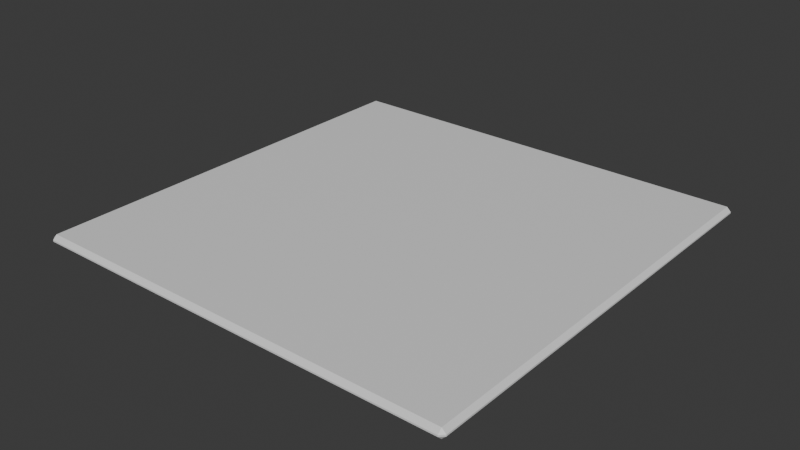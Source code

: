 # Source: Dice_Face.blend  (saved by Blender 4.3.34; exported with 4.5.12 LTS)
import bpy
from mathutils import Matrix  # noqa: F401  (used for matrix-valued properties, if any)

bpy.ops.wm.read_factory_settings(use_empty=True)
scene = bpy.context.scene
scene.name = 'Scene'

# ---- collections
col_collection = bpy.data.collections.new('Collection'); scene.collection.children.link(col_collection)

# ---- materials (node trees are filled in below, after node groups)
mat_dice = bpy.data.materials.new('Dice')
mat_dice_edge = bpy.data.materials.new('Dice Edge')

# ---- material node trees
mat_dice.use_nodes = True; mat_dice.node_tree.nodes.clear()
_N = mat_dice.node_tree.nodes; _L = mat_dice.node_tree.links
n0 = _N.new('ShaderNodeBsdfPrincipled'); n0.name = 'Principled BSDF'; n0.location = (10, 300)
n1 = _N.new('ShaderNodeOutputMaterial'); n1.name = 'Material Output'; n1.location = (300, 300)
_L.new(n0.outputs[0], n1.inputs[0])
n1.is_active_output = True
mat_dice_edge.use_nodes = True; mat_dice_edge.node_tree.nodes.clear()
_N = mat_dice_edge.node_tree.nodes; _L = mat_dice_edge.node_tree.links
n0 = _N.new('ShaderNodeBsdfPrincipled'); n0.name = 'Principled BSDF'; n0.location = (10, 300)
n1 = _N.new('ShaderNodeOutputMaterial'); n1.name = 'Material Output'; n1.location = (300, 300)
_L.new(n0.outputs[0], n1.inputs[0])
n1.is_active_output = True

# ---- world
world_world = bpy.data.worlds.new('World'); scene.world = world_world
world_world.use_nodes = True; world_world.node_tree.nodes.clear()
_N = world_world.node_tree.nodes; _L = world_world.node_tree.links
n0 = _N.new('ShaderNodeOutputWorld'); n0.name = 'World Output'; n0.location = (300, 300)
n1 = _N.new('ShaderNodeBackground'); n1.name = 'Background'; n1.location = (10, 300)
n1.inputs[0].default_value = (0.05088, 0.05088, 0.05088, 1.0)
_L.new(n1.outputs[0], n0.inputs[0])
n0.is_active_output = True
world_world.color = (0.05088, 0.05088, 0.05088)
world_world.sun_shadow_jitter_overblur = 0.0

# ---- meshes
me_plane_001 = bpy.data.meshes.new('Plane.001')
me_plane_001.from_pydata([(-0.75, -1.486, -0.002629), (-0.6613, -1.411, -0.01653), (-0.7361, -1.5, -0.002629), (0.7361, -1.5, -0.002629), (0.6613, -1.411, -0.01653), (0.75, -1.486, -0.002629), (-0.75, -0.0139, -0.002629), (-0.7361, 0.0, -0.002629), (-0.6613, -0.08869, -0.01653), (0.75, -0.0139, -0.002629), (0.6613, -0.08869, -0.01653), (0.7361, 0.0, -0.002629), (-0.75, -1.486, 0.002629), (-0.7361, -1.5, 0.002629), (-0.7361, -1.486, 0.01653), (0.7361, -1.5, 0.002629), (0.75, -1.486, 0.002629), (0.7361, -1.486, 0.01653), (-0.75, -0.0139, 0.002629), (-0.7361, -0.0139, 0.01653), (-0.7361, 0.0, 0.002629), (0.75, -0.0139, 0.002629), (0.7361, 0.0, 0.002629), (0.7361, -0.0139, 0.01653), (-0.7361, -0.0139, -0.01653), (-0.7361, -1.486, -0.01653), (0.7361, -1.486, -0.01653), (0.7361, -0.0139, -0.01653), (-0.6613, -0.08869, 0.01361), (-0.6613, -1.411, 0.01361), (0.6613, -1.411, 0.01361), (0.6613, -0.08869, 0.01361)], [], [(2, 3, 15, 13), (11, 7, 20, 22), (10, 4, 30, 31), (14, 17, 23, 19), (5, 9, 21, 16), (0, 25, 2), (3, 26, 5), (6, 7, 24), (9, 27, 11), (12, 13, 14), (15, 16, 17), (18, 19, 20), (21, 22, 23), (24, 25, 0, 6), (25, 26, 3, 2), (26, 27, 9, 5), (27, 24, 7, 11), (18, 12, 14, 19), (13, 15, 17, 14), (16, 21, 23, 17), (22, 20, 19, 23), (11, 22, 21, 9), (15, 3, 5, 16), (2, 13, 12, 0), (20, 7, 6, 18), (6, 0, 12, 18), (8, 1, 25, 24), (1, 4, 26, 25), (4, 10, 27, 26), (10, 8, 24, 27), (29, 28, 31, 30), (1, 8, 28, 29), (8, 10, 31, 28), (4, 1, 29, 30)])
me_plane_001.polygons.foreach_set('material_index', [1, 1, 1, 1, 1, 1, 1, 1, 1, 1, 1, 1, 1, 1, 1, 1, 1, 1, 1, 1, 1, 1, 1, 1, 1, 1, 1, 1, 1, 1, 0, 1, 1, 1])
_uv = me_plane_001.uv_layers.new(name='UVMap')
_uv.uv.foreach_set('vector', [0.009265, 0.0, 0.9907, 0.0, 0.9907, 0.0, 0.009265, 0.0, 0.9907, 1.0, 0.009265, 1.0, 0.009265, 1.0, 0.9907, 1.0, 0.9409, 0.9409, 0.9409, 0.05912, 0.9409, 0.05912, 0.9409, 0.9409, 0.009265, 0.009265, 0.9907, 0.009265, 0.9907, 0.9907, 0.009265, 0.9907, 1.0, 0.009265, 1.0, 0.9907, 1.0, 0.9907, 1.0, 0.009265, 0.0, 0.009265, 0.009265, 0.009265, 0.009265, 0.0, 0.9907, 0.0, 0.9907, 0.009265, 1.0, 0.009265, 0.0, 0.9907, 0.009265, 1.0, 0.009265, 0.9907, 1.0, 0.9907, 0.9907, 0.9907, 0.9907, 1.0, 0.0, 0.009265, 0.009265, 0.0, 0.009265, 0.009265, 0.9907, 0.0, 1.0, 0.009265, 0.9907, 0.009265, 0.0, 0.9907, 0.009265, 0.9907, 0.009265, 1.0, 1.0, 0.9907, 0.9907, 1.0, 0.9907, 0.9907, 0.009265, 0.9907, 0.009265, 0.009265, 0.0, 0.009265, 0.0, 0.9907, 0.009265, 0.009265, 0.9907, 0.009265, 0.9907, 0.0, 0.009265, 0.0, 0.9907, 0.009265, 0.9907, 0.9907, 1.0, 0.9907, 1.0, 0.009265, 0.9907, 0.9907, 0.009265, 0.9907, 0.009265, 1.0, 0.9907, 1.0, 0.0, 0.9907, 0.0, 0.009265, 0.009265, 0.009265, 0.009265, 0.9907, 0.009265, 0.0, 0.9907, 0.0, 0.9907, 0.009265, 0.009265, 0.009265, 1.0, 0.009265, 1.0, 0.9907, 0.9907, 0.9907, 0.9907, 0.009265, 0.9907, 1.0, 0.009265, 1.0, 0.009265, 0.9907, 0.9907, 0.9907, 0.9907, 1.0, 0.9907, 1.0, 1.0, 0.9907, 1.0, 0.9907, 0.9907, 0.0, 0.9907, 0.0, 1.0, 0.009265, 1.0, 0.009265, 0.009265, 0.0, 0.009265, 0.0, 0.0, 0.009265, 0.0, 0.009265, 0.009265, 1.0, 0.009265, 1.0, 0.0, 0.9907, 0.0, 0.9907, 0.0, 0.9907, 0.0, 0.009265, 0.0, 0.009265, 0.0, 0.9907, 0.05912, 0.9409, 0.05912, 0.05912, 0.009265, 0.009265, 0.009265, 0.9907, 0.05912, 0.05912, 0.9409, 0.05912, 0.9907, 0.009265, 0.009265, 0.009265, 0.9409, 0.05912, 0.9409, 0.9409, 0.9907, 0.9907, 0.9907, 0.009265, 0.9409, 0.9409, 0.05912, 0.9409, 0.009265, 0.9907, 0.9907, 0.9907, 0.05912, 0.05912, 0.05912, 0.9409, 0.9409, 0.9409, 0.9409, 0.05912, 0.05912, 0.05912, 0.05912, 0.9409, 0.05912, 0.9409, 0.05912, 0.05912, 0.05912, 0.9409, 0.9409, 0.9409, 0.9409, 0.9409, 0.05912, 0.9409, 0.9409, 0.05912, 0.05912, 0.05912, 0.05912, 0.05912, 0.9409, 0.05912])
me_plane_001.materials.append(mat_dice)
me_plane_001.materials.append(mat_dice_edge)
me_plane_001.update()

# ---- objects
ob_dice_face = bpy.data.objects.new('Dice Face', me_plane_001)

# ---- transforms, parenting, visibility, modifiers, constraints
ob_dice_face.location = (0.0, 0.0, 0.0)

# ---- collection membership
col_collection.objects.link(ob_dice_face)

# ---- scene / render settings (as saved in the file)
scene.frame_start = 1; scene.frame_end = 250; scene.frame_set(1)
scene.render.engine = 'BLENDER_EEVEE_NEXT'
bpy.context.view_layer.update()

# ---- added for rendering (the .blend has no active camera and no usable light): camera, sun
cam_auto = bpy.data.cameras.new('AutoCamera')
cam_auto.lens = 50.0
cam_auto.sensor_width = 36.0
cam_auto.clip_end = 1000.0
ob_auto_camera = bpy.data.objects.new('AutoCamera', cam_auto)
scene.collection.objects.link(ob_auto_camera)
ob_auto_camera.location = (1.96294, -3.10552, 1.57035)
ob_auto_camera.rotation_euler = (1.09748, -7.21219e-08, 0.694738)
scene.camera = ob_auto_camera
light_auto_sun = bpy.data.lights.new('AutoSun', 'SUN')
light_auto_sun.energy = 3.0
light_auto_sun.angle = 0.0523599
ob_auto_sun = bpy.data.objects.new('AutoSun', light_auto_sun)
scene.collection.objects.link(ob_auto_sun)
ob_auto_sun.rotation_euler = (0.872665, 0.174533, 0.523599)
bpy.context.view_layer.update()
